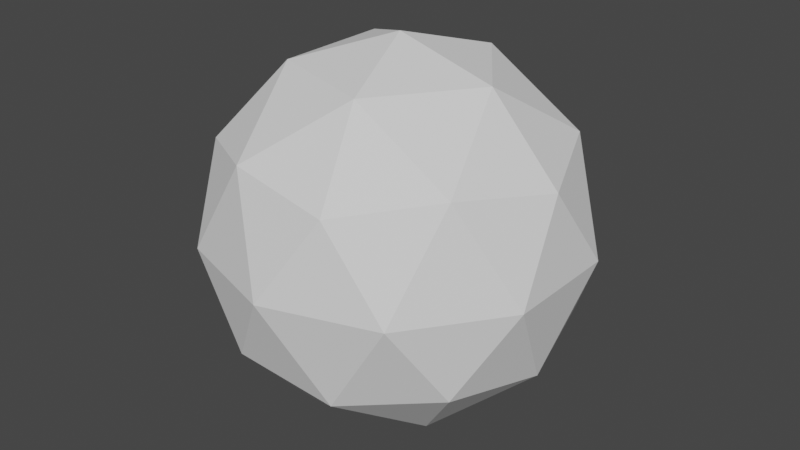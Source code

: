 # Source: holo_python_async.blend  (saved by Blender 3.3.6; exported with 4.5.12 LTS)
import bpy
from mathutils import Matrix  # noqa: F401  (used for matrix-valued properties, if any)

bpy.ops.wm.read_factory_settings(use_empty=True)
scene = bpy.context.scene
scene.name = 'Scene'

# ---- world
world_world = bpy.data.worlds.new('World'); scene.world = world_world
world_world.use_nodes = True; world_world.node_tree.nodes.clear()
_N = world_world.node_tree.nodes; _L = world_world.node_tree.links
n0 = _N.new('ShaderNodeOutputWorld'); n0.name = 'World Output'; n0.location = (300, 300)
n1 = _N.new('ShaderNodeBackground'); n1.name = 'Background'; n1.location = (10, 300)
n1.inputs[0].default_value = (0.05088, 0.05088, 0.05088, 1.0)
_L.new(n1.outputs[0], n0.inputs[0])
n0.is_active_output = True
world_world.color = (0.05088, 0.05088, 0.05088)
world_world.use_sun_shadow = False
world_world.sun_shadow_jitter_overblur = 0.0

# ---- meshes
me_icosphere = bpy.data.meshes.new('Icosphere')
me_icosphere.from_pydata([(0.0, 0.0, -1.0), (0.7236, -0.5257, -0.4472), (-0.2764, -0.8506, -0.4472), (-0.8944, 0.0, -0.4472), (-0.2764, 0.8506, -0.4472), (0.7236, 0.5257, -0.4472), (0.2764, -0.8506, 0.4472), (-0.7236, -0.5257, 0.4472), (-0.7236, 0.5257, 0.4472), (0.2764, 0.8506, 0.4472), (0.8944, 0.0, 0.4472), (0.0, 0.0, 1.0), (-0.1625, -0.5, -0.8507), (0.4253, -0.309, -0.8507), (0.2629, -0.809, -0.5257), (0.8506, 0.0, -0.5257), (0.4253, 0.309, -0.8507), (-0.5257, 0.0, -0.8507), (-0.6882, -0.5, -0.5257), (-0.1625, 0.5, -0.8507), (-0.6882, 0.5, -0.5257), (0.2629, 0.809, -0.5257), (0.9511, -0.309, 0.0), (0.9511, 0.309, 0.0), (0.0, -1.0, 0.0), (0.5878, -0.809, 0.0), (-0.9511, -0.309, 0.0), (-0.5878, -0.809, 0.0), (-0.5878, 0.809, 0.0), (-0.9511, 0.309, 0.0), (0.5878, 0.809, 0.0), (0.0, 1.0, 0.0), (0.6882, -0.5, 0.5257), (-0.2629, -0.809, 0.5257), (-0.8506, 0.0, 0.5257), (-0.2629, 0.809, 0.5257), (0.6882, 0.5, 0.5257), (0.1625, -0.5, 0.8507), (0.5257, 0.0, 0.8507), (-0.4253, -0.309, 0.8507), (-0.4253, 0.309, 0.8507), (0.1625, 0.5, 0.8507)], [], [(0, 13, 12), (1, 13, 15), (0, 12, 17), (0, 17, 19), (0, 19, 16), (1, 15, 22), (2, 14, 24), (3, 18, 26), (4, 20, 28), (5, 21, 30), (1, 22, 25), (2, 24, 27), (3, 26, 29), (4, 28, 31), (5, 30, 23), (6, 32, 37), (7, 33, 39), (8, 34, 40), (9, 35, 41), (10, 36, 38), (38, 41, 11), (38, 36, 41), (36, 9, 41), (41, 40, 11), (41, 35, 40), (35, 8, 40), (40, 39, 11), (40, 34, 39), (34, 7, 39), (39, 37, 11), (39, 33, 37), (33, 6, 37), (37, 38, 11), (37, 32, 38), (32, 10, 38), (23, 36, 10), (23, 30, 36), (30, 9, 36), (31, 35, 9), (31, 28, 35), (28, 8, 35), (29, 34, 8), (29, 26, 34), (26, 7, 34), (27, 33, 7), (27, 24, 33), (24, 6, 33), (25, 32, 6), (25, 22, 32), (22, 10, 32), (30, 31, 9), (30, 21, 31), (21, 4, 31), (28, 29, 8), (28, 20, 29), (20, 3, 29), (26, 27, 7), (26, 18, 27), (18, 2, 27), (24, 25, 6), (24, 14, 25), (14, 1, 25), (22, 23, 10), (22, 15, 23), (15, 5, 23), (16, 21, 5), (16, 19, 21), (19, 4, 21), (19, 20, 4), (19, 17, 20), (17, 3, 20), (17, 18, 3), (17, 12, 18), (12, 2, 18), (15, 16, 5), (15, 13, 16), (13, 0, 16), (12, 14, 2), (12, 13, 14), (13, 1, 14)])
_uv = me_icosphere.uv_layers.new(name='UVMap')
_uv.uv.foreach_set('vector', [0.1818, 0.0, 0.2273, 0.07873, 0.1364, 0.07873, 0.2727, 0.1575, 0.3182, 0.07873, 0.3636, 0.1575, 0.9091, 0.0, 0.9545, 0.07873, 0.8636, 0.07873, 0.7273, 0.0, 0.7727, 0.07873, 0.6818, 0.07873, 0.5455, 0.0, 0.5909, 0.07873, 0.5, 0.07873, 0.2727, 0.1575, 0.3636, 0.1575, 0.3182, 0.2362, 0.09091, 0.1575, 0.1818, 0.1575, 0.1364, 0.2362, 0.8182, 0.1575, 0.9091, 0.1575, 0.8636, 0.2362, 0.6364, 0.1575, 0.7273, 0.1575, 0.6818, 0.2362, 0.4545, 0.1575, 0.5455, 0.1575, 0.5, 0.2362, 0.2727, 0.1575, 0.3182, 0.2362, 0.2273, 0.2362, 0.09091, 0.1575, 0.1364, 0.2362, 0.04546, 0.2362, 0.8182, 0.1575, 0.8636, 0.2362, 0.7727, 0.2362, 0.6364, 0.1575, 0.6818, 0.2362, 0.5909, 0.2362, 0.4545, 0.1575, 0.5, 0.2362, 0.4091, 0.2362, 0.1818, 0.3149, 0.2727, 0.3149, 0.2273, 0.3937, 0.0, 0.3149, 0.09091, 0.3149, 0.04546, 0.3937, 0.7273, 0.3149, 0.8182, 0.3149, 0.7727, 0.3937, 0.5455, 0.3149, 0.6364, 0.3149, 0.5909, 0.3937, 0.3636, 0.3149, 0.4545, 0.3149, 0.4091, 0.3937, 0.4091, 0.3937, 0.5, 0.3937, 0.4545, 0.4724, 0.4091, 0.3937, 0.4545, 0.3149, 0.5, 0.3937, 0.4545, 0.3149, 0.5455, 0.3149, 0.5, 0.3937, 0.5909, 0.3937, 0.6818, 0.3937, 0.6364, 0.4724, 0.5909, 0.3937, 0.6364, 0.3149, 0.6818, 0.3937, 0.6364, 0.3149, 0.7273, 0.3149, 0.6818, 0.3937, 0.7727, 0.3937, 0.8636, 0.3937, 0.8182, 0.4724, 0.7727, 0.3937, 0.8182, 0.3149, 0.8636, 0.3937, 0.8182, 0.3149, 0.9091, 0.3149, 0.8636, 0.3937, 0.04546, 0.3937, 0.1364, 0.3937, 0.09091, 0.4724, 0.04546, 0.3937, 0.09091, 0.3149, 0.1364, 0.3937, 0.09091, 0.3149, 0.1818, 0.3149, 0.1364, 0.3937, 0.2273, 0.3937, 0.3182, 0.3937, 0.2727, 0.4724, 0.2273, 0.3937, 0.2727, 0.3149, 0.3182, 0.3937, 0.2727, 0.3149, 0.3636, 0.3149, 0.3182, 0.3937, 0.4091, 0.2362, 0.4545, 0.3149, 0.3636, 0.3149, 0.4091, 0.2362, 0.5, 0.2362, 0.4545, 0.3149, 0.5, 0.2362, 0.5455, 0.3149, 0.4545, 0.3149, 0.5909, 0.2362, 0.6364, 0.3149, 0.5455, 0.3149, 0.5909, 0.2362, 0.6818, 0.2362, 0.6364, 0.3149, 0.6818, 0.2362, 0.7273, 0.3149, 0.6364, 0.3149, 0.7727, 0.2362, 0.8182, 0.3149, 0.7273, 0.3149, 0.7727, 0.2362, 0.8636, 0.2362, 0.8182, 0.3149, 0.8636, 0.2362, 0.9091, 0.3149, 0.8182, 0.3149, 0.04546, 0.2362, 0.09091, 0.3149, 0.0, 0.3149, 0.04546, 0.2362, 0.1364, 0.2362, 0.09091, 0.3149, 0.1364, 0.2362, 0.1818, 0.3149, 0.09091, 0.3149, 0.2273, 0.2362, 0.2727, 0.3149, 0.1818, 0.3149, 0.2273, 0.2362, 0.3182, 0.2362, 0.2727, 0.3149, 0.3182, 0.2362, 0.3636, 0.3149, 0.2727, 0.3149, 0.5, 0.2362, 0.5909, 0.2362, 0.5455, 0.3149, 0.5, 0.2362, 0.5455, 0.1575, 0.5909, 0.2362, 0.5455, 0.1575, 0.6364, 0.1575, 0.5909, 0.2362, 0.6818, 0.2362, 0.7727, 0.2362, 0.7273, 0.3149, 0.6818, 0.2362, 0.7273, 0.1575, 0.7727, 0.2362, 0.7273, 0.1575, 0.8182, 0.1575, 0.7727, 0.2362, 0.8636, 0.2362, 0.9545, 0.2362, 0.9091, 0.3149, 0.8636, 0.2362, 0.9091, 0.1575, 0.9545, 0.2362, 0.9091, 0.1575, 1.0, 0.1575, 0.9545, 0.2362, 0.1364, 0.2362, 0.2273, 0.2362, 0.1818, 0.3149, 0.1364, 0.2362, 0.1818, 0.1575, 0.2273, 0.2362, 0.1818, 0.1575, 0.2727, 0.1575, 0.2273, 0.2362, 0.3182, 0.2362, 0.4091, 0.2362, 0.3636, 0.3149, 0.3182, 0.2362, 0.3636, 0.1575, 0.4091, 0.2362, 0.3636, 0.1575, 0.4545, 0.1575, 0.4091, 0.2362, 0.5, 0.07873, 0.5455, 0.1575, 0.4545, 0.1575, 0.5, 0.07873, 0.5909, 0.07873, 0.5455, 0.1575, 0.5909, 0.07873, 0.6364, 0.1575, 0.5455, 0.1575, 0.6818, 0.07873, 0.7273, 0.1575, 0.6364, 0.1575, 0.6818, 0.07873, 0.7727, 0.07873, 0.7273, 0.1575, 0.7727, 0.07873, 0.8182, 0.1575, 0.7273, 0.1575, 0.8636, 0.07873, 0.9091, 0.1575, 0.8182, 0.1575, 0.8636, 0.07873, 0.9545, 0.07873, 0.9091, 0.1575, 0.9545, 0.07873, 1.0, 0.1575, 0.9091, 0.1575, 0.3636, 0.1575, 0.4091, 0.07873, 0.4545, 0.1575, 0.3636, 0.1575, 0.3182, 0.07873, 0.4091, 0.07873, 0.3182, 0.07873, 0.3636, 0.0, 0.4091, 0.07873, 0.1364, 0.07873, 0.1818, 0.1575, 0.09091, 0.1575, 0.1364, 0.07873, 0.2273, 0.07873, 0.1818, 0.1575, 0.2273, 0.07873, 0.2727, 0.1575, 0.1818, 0.1575])
me_icosphere.update()

# ---- objects
ob_track_001 = bpy.data.objects.new('track.001', me_icosphere)

# ---- transforms, parenting, visibility, modifiers, constraints
ob_track_001.location = (-15.2, 0.0, 0.0)

# ---- collection membership
scene.collection.objects.link(ob_track_001)

# ---- scene / render settings (as saved in the file)
scene.frame_start = 1; scene.frame_end = 250; scene.frame_set(162)
scene.render.engine = 'BLENDER_EEVEE_NEXT'
scene.render.fps = 25
scene.cycles.sampling_pattern = 'TABULATED_SOBOL'
scene.cycles.use_light_tree = False
scene.view_settings.view_transform = 'Filmic'
bpy.context.view_layer.update()

# ---- added for rendering (the .blend has no active camera and no usable light): camera, sun
cam_auto = bpy.data.cameras.new('AutoCamera')
cam_auto.lens = 50.0
cam_auto.sensor_width = 36.0
cam_auto.clip_end = 1000.0
ob_auto_camera = bpy.data.objects.new('AutoCamera', cam_auto)
scene.collection.objects.link(ob_auto_camera)
ob_auto_camera.location = (-12.0464, -3.78438, 2.52292)
ob_auto_camera.rotation_euler = (1.09748, -7.21219e-08, 0.694738)
scene.camera = ob_auto_camera
light_auto_sun = bpy.data.lights.new('AutoSun', 'SUN')
light_auto_sun.energy = 3.0
light_auto_sun.angle = 0.0523599
ob_auto_sun = bpy.data.objects.new('AutoSun', light_auto_sun)
scene.collection.objects.link(ob_auto_sun)
ob_auto_sun.rotation_euler = (0.872665, 0.174533, 0.523599)
bpy.context.view_layer.update()
